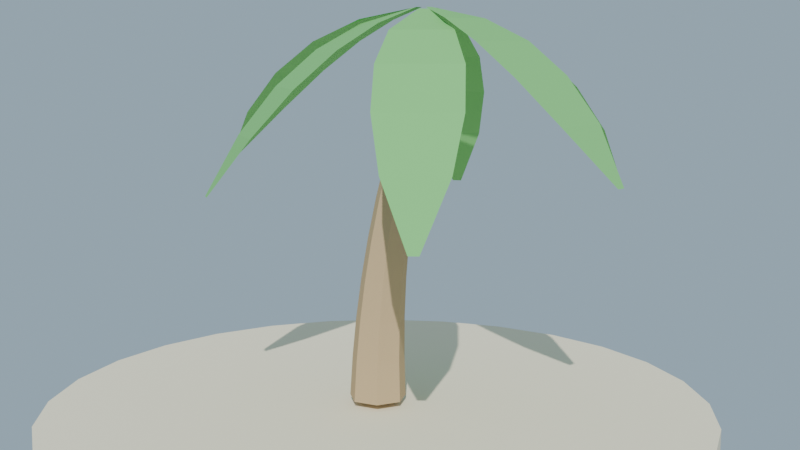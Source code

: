 # Source: palmera_joven_lowpoly.blend  (saved by Blender 4.2.68; exported with 4.5.12 LTS)
import bpy
from mathutils import Matrix  # noqa: F401  (used for matrix-valued properties, if any)

bpy.ops.wm.read_factory_settings(use_empty=True)
scene = bpy.context.scene
scene.name = 'Scene'

# ---- collections
col_collection = bpy.data.collections.new('Collection'); scene.collection.children.link(col_collection)

# ---- materials (node trees are filled in below, after node groups)
mat_mat_tronco_palmerajoven = bpy.data.materials.new('MAT_Tronco_PalmeraJoven')
mat_mat_hoja_palmerajoven = bpy.data.materials.new('MAT_Hoja_PalmeraJoven')
mat_mat_arena_isla = bpy.data.materials.new('MAT_Arena_Isla')
mat_mat_corazon_palmerajoven = bpy.data.materials.new('MAT_Corazon_PalmeraJoven')

# ---- material node trees
mat_mat_tronco_palmerajoven.use_nodes = True; mat_mat_tronco_palmerajoven.node_tree.nodes.clear()
_N = mat_mat_tronco_palmerajoven.node_tree.nodes; _L = mat_mat_tronco_palmerajoven.node_tree.links
n0 = _N.new('ShaderNodeBsdfPrincipled'); n0.name = 'Principled BSDF'; n0.location = (10, 300)
n0.inputs[0].default_value = (0.52, 0.38, 0.22, 1.0)
n0.inputs[2].default_value = 0.95
n0.inputs[13].default_value = 0.08
n1 = _N.new('ShaderNodeOutputMaterial'); n1.name = 'Material Output'; n1.location = (300, 300)
_L.new(n0.outputs[0], n1.inputs[0])
n1.is_active_output = True
mat_mat_hoja_palmerajoven.use_nodes = True; mat_mat_hoja_palmerajoven.node_tree.nodes.clear()
_N = mat_mat_hoja_palmerajoven.node_tree.nodes; _L = mat_mat_hoja_palmerajoven.node_tree.links
n0 = _N.new('ShaderNodeBsdfPrincipled'); n0.name = 'Principled BSDF'; n0.location = (10, 300)
n0.inputs[0].default_value = (0.2, 0.55, 0.18, 1.0)
n0.inputs[2].default_value = 0.85
n0.inputs[13].default_value = 0.08
n1 = _N.new('ShaderNodeOutputMaterial'); n1.name = 'Material Output'; n1.location = (300, 300)
_L.new(n0.outputs[0], n1.inputs[0])
n1.is_active_output = True
mat_mat_arena_isla.use_nodes = True; mat_mat_arena_isla.node_tree.nodes.clear()
_N = mat_mat_arena_isla.node_tree.nodes; _L = mat_mat_arena_isla.node_tree.links
n0 = _N.new('ShaderNodeBsdfPrincipled'); n0.name = 'Principled BSDF'; n0.location = (10, 300)
n0.inputs[0].default_value = (0.92, 0.84, 0.63, 1.0)
n0.inputs[2].default_value = 1.0
n0.inputs[13].default_value = 0.08
n1 = _N.new('ShaderNodeOutputMaterial'); n1.name = 'Material Output'; n1.location = (300, 300)
_L.new(n0.outputs[0], n1.inputs[0])
n1.is_active_output = True
mat_mat_corazon_palmerajoven.use_nodes = True; mat_mat_corazon_palmerajoven.node_tree.nodes.clear()
_N = mat_mat_corazon_palmerajoven.node_tree.nodes; _L = mat_mat_corazon_palmerajoven.node_tree.links
n0 = _N.new('ShaderNodeBsdfPrincipled'); n0.name = 'Principled BSDF'; n0.location = (10, 300)
n0.inputs[0].default_value = (0.42, 0.55, 0.18, 1.0)
n0.inputs[2].default_value = 0.9
n0.inputs[13].default_value = 0.08
n1 = _N.new('ShaderNodeOutputMaterial'); n1.name = 'Material Output'; n1.location = (300, 300)
_L.new(n0.outputs[0], n1.inputs[0])
n1.is_active_output = True

# ---- world
world_mundo = bpy.data.worlds.new('Mundo'); scene.world = world_mundo
world_mundo.use_nodes = True; world_mundo.node_tree.nodes.clear()
_N = world_mundo.node_tree.nodes; _L = world_mundo.node_tree.links
n0 = _N.new('ShaderNodeBackground'); n0.name = 'Background'; n0.location = (10, 300)
n0.inputs[0].default_value = (0.58, 0.79, 0.95, 1.0)
n0.inputs[1].default_value = 0.55
n1 = _N.new('ShaderNodeOutputWorld'); n1.name = 'World Output'; n1.location = (300, 300)
_L.new(n0.outputs[0], n1.inputs[0])
n1.is_active_output = True

# ---- cameras
cam_camera = bpy.data.cameras.new('Camera')

# ---- lights
light_sol = bpy.data.lights.new('SOL', 'SUN')
light_sol.energy = 3.4

# ---- meshes
me_m_tronco_joven = bpy.data.meshes.new('M_Tronco_Joven')
me_m_tronco_joven.from_pydata([(0.19, 0.0, 0.06), (0.1185, 0.1485, 0.06), (-0.04228, 0.1852, 0.06), (-0.1712, 0.08244, 0.06), (-0.1712, -0.08244, 0.06), (-0.04228, -0.1852, 0.06), (0.1185, -0.1485, 0.06), (0.1828, 0.0, 0.3288), (0.1162, 0.1383, 0.3288), (-0.03342, 0.1724, 0.3288), (-0.1534, 0.07674, 0.3288), (-0.1534, -0.07674, 0.3288), (-0.03342, -0.1724, 0.3288), (0.1162, -0.1383, 0.3288), (0.1875, 0.0, 0.5975), (0.1258, 0.128, 0.5975), (-0.01269, 0.1596, 0.5975), (-0.1238, 0.07105, 0.5975), (-0.1238, -0.07105, 0.5975), (-0.01269, -0.1596, 0.5975), (0.1258, -0.128, 0.5975), (0.2041, 0.0, 0.8662), (0.1474, 0.1178, 0.8662), (0.01992, 0.1468, 0.8662), (-0.08227, 0.06535, 0.8662), (-0.08227, -0.06535, 0.8662), (0.01992, -0.1468, 0.8662), (0.1474, -0.1178, 0.8662), (0.2325, 0.0, 1.135), (0.1807, 0.1075, 1.135), (0.0644, 0.1341, 1.135), (-0.02888, 0.05966, 1.135), (-0.02888, -0.05966, 1.135), (0.0644, -0.1341, 1.135), (0.1807, -0.1075, 1.135), (0.2728, 0.0, 1.404), (0.226, 0.09724, 1.404), (0.1208, 0.1213, 1.404), (0.03638, 0.05396, 1.404), (0.03638, -0.05396, 1.404), (0.1208, -0.1213, 1.404), (0.226, -0.09724, 1.404), (0.325, 0.0, 1.673), (0.2831, 0.08698, 1.673), (0.189, 0.1085, 1.673), (0.1135, 0.04827, 1.673), (0.1135, -0.04827, 1.673), (0.189, -0.1085, 1.673), (0.2831, -0.08698, 1.673), (0.3891, 0.0, 1.941), (0.3521, 0.07672, 1.941), (0.2691, 0.09566, 1.941), (0.2025, 0.04257, 1.941), (0.2025, -0.04257, 1.941), (0.2691, -0.09566, 1.941), (0.3521, -0.07672, 1.941), (0.465, 0.0, 2.21), (0.433, 0.06646, 2.21), (0.3611, 0.08287, 2.21), (0.3034, 0.03688, 2.21), (0.3034, -0.03688, 2.21), (0.3611, -0.08287, 2.21), (0.433, -0.06646, 2.21)], [], [(0, 1, 8, 7), (1, 2, 9, 8), (2, 3, 10, 9), (3, 4, 11, 10), (4, 5, 12, 11), (5, 6, 13, 12), (6, 0, 7, 13), (7, 8, 15, 14), (8, 9, 16, 15), (9, 10, 17, 16), (10, 11, 18, 17), (11, 12, 19, 18), (12, 13, 20, 19), (13, 7, 14, 20), (14, 15, 22, 21), (15, 16, 23, 22), (16, 17, 24, 23), (17, 18, 25, 24), (18, 19, 26, 25), (19, 20, 27, 26), (20, 14, 21, 27), (21, 22, 29, 28), (22, 23, 30, 29), (23, 24, 31, 30), (24, 25, 32, 31), (25, 26, 33, 32), (26, 27, 34, 33), (27, 21, 28, 34), (28, 29, 36, 35), (29, 30, 37, 36), (30, 31, 38, 37), (31, 32, 39, 38), (32, 33, 40, 39), (33, 34, 41, 40), (34, 28, 35, 41), (35, 36, 43, 42), (36, 37, 44, 43), (37, 38, 45, 44), (38, 39, 46, 45), (39, 40, 47, 46), (40, 41, 48, 47), (41, 35, 42, 48), (42, 43, 50, 49), (43, 44, 51, 50), (44, 45, 52, 51), (45, 46, 53, 52), (46, 47, 54, 53), (47, 48, 55, 54), (48, 42, 49, 55), (49, 50, 57, 56), (50, 51, 58, 57), (51, 52, 59, 58), (52, 53, 60, 59), (53, 54, 61, 60), (54, 55, 62, 61), (55, 49, 56, 62), (6, 5, 4, 3, 2, 1, 0), (56, 57, 58, 59, 60, 61, 62)])
me_m_tronco_joven.materials.append(mat_mat_tronco_palmerajoven)
me_m_tronco_joven.update()
me_m_fronda_joven_00 = bpy.data.meshes.new('m_fronda_joven_00')
me_m_fronda_joven_00.from_pydata([(0.0, -0.03, 0.4), (0.0, 0.03, 0.4), (0.29, -0.189, 0.356), (0.29, 0.189, 0.356), (0.58, -0.2523, 0.248), (0.58, 0.2523, 0.248), (0.87, -0.2523, 0.076), (0.87, 0.2523, 0.076), (1.16, -0.189, -0.16), (1.16, 0.189, -0.16), (1.45, -0.03, -0.46), (1.45, 0.03, -0.46)], [], [(0, 1, 3, 2), (2, 3, 5, 4), (4, 5, 7, 6), (6, 7, 9, 8), (8, 9, 11, 10)])
me_m_fronda_joven_00.materials.append(mat_mat_hoja_palmerajoven)
me_m_fronda_joven_00.update()
me_m_fronda_joven_01 = bpy.data.meshes.new('m_fronda_joven_01')
me_m_fronda_joven_01.from_pydata([(0.0, -0.03, 0.4), (0.0, 0.03, 0.4), (0.32, -0.189, 0.356), (0.32, 0.189, 0.356), (0.64, -0.2523, 0.248), (0.64, 0.2523, 0.248), (0.96, -0.2523, 0.076), (0.96, 0.2523, 0.076), (1.28, -0.189, -0.16), (1.28, 0.189, -0.16), (1.6, -0.03, -0.46), (1.6, 0.03, -0.46)], [], [(0, 1, 3, 2), (2, 3, 5, 4), (4, 5, 7, 6), (6, 7, 9, 8), (8, 9, 11, 10)])
me_m_fronda_joven_01.materials.append(mat_mat_hoja_palmerajoven)
me_m_fronda_joven_01.update()
me_m_fronda_joven_02 = bpy.data.meshes.new('m_fronda_joven_02')
me_m_fronda_joven_02.from_pydata([(0.0, -0.03, 0.4), (0.0, 0.03, 0.4), (0.29, -0.189, 0.356), (0.29, 0.189, 0.356), (0.58, -0.2523, 0.248), (0.58, 0.2523, 0.248), (0.87, -0.2523, 0.076), (0.87, 0.2523, 0.076), (1.16, -0.189, -0.16), (1.16, 0.189, -0.16), (1.45, -0.03, -0.46), (1.45, 0.03, -0.46)], [], [(0, 1, 3, 2), (2, 3, 5, 4), (4, 5, 7, 6), (6, 7, 9, 8), (8, 9, 11, 10)])
me_m_fronda_joven_02.materials.append(mat_mat_hoja_palmerajoven)
me_m_fronda_joven_02.update()
me_m_fronda_joven_03 = bpy.data.meshes.new('m_fronda_joven_03')
me_m_fronda_joven_03.from_pydata([(0.0, -0.03, 0.4), (0.0, 0.03, 0.4), (0.32, -0.189, 0.356), (0.32, 0.189, 0.356), (0.64, -0.2523, 0.248), (0.64, 0.2523, 0.248), (0.96, -0.2523, 0.076), (0.96, 0.2523, 0.076), (1.28, -0.189, -0.16), (1.28, 0.189, -0.16), (1.6, -0.03, -0.46), (1.6, 0.03, -0.46)], [], [(0, 1, 3, 2), (2, 3, 5, 4), (4, 5, 7, 6), (6, 7, 9, 8), (8, 9, 11, 10)])
me_m_fronda_joven_03.materials.append(mat_mat_hoja_palmerajoven)
me_m_fronda_joven_03.update()
me_m_fronda_joven_04 = bpy.data.meshes.new('m_fronda_joven_04')
me_m_fronda_joven_04.from_pydata([(0.0, -0.03, 0.4), (0.0, 0.03, 0.4), (0.29, -0.189, 0.356), (0.29, 0.189, 0.356), (0.58, -0.2523, 0.248), (0.58, 0.2523, 0.248), (0.87, -0.2523, 0.076), (0.87, 0.2523, 0.076), (1.16, -0.189, -0.16), (1.16, 0.189, -0.16), (1.45, -0.03, -0.46), (1.45, 0.03, -0.46)], [], [(0, 1, 3, 2), (2, 3, 5, 4), (4, 5, 7, 6), (6, 7, 9, 8), (8, 9, 11, 10)])
me_m_fronda_joven_04.materials.append(mat_mat_hoja_palmerajoven)
me_m_fronda_joven_04.update()
me_m_fronda_joven_05 = bpy.data.meshes.new('m_fronda_joven_05')
me_m_fronda_joven_05.from_pydata([(0.0, -0.03, 0.4), (0.0, 0.03, 0.4), (0.32, -0.189, 0.356), (0.32, 0.189, 0.356), (0.64, -0.2523, 0.248), (0.64, 0.2523, 0.248), (0.96, -0.2523, 0.076), (0.96, 0.2523, 0.076), (1.28, -0.189, -0.16), (1.28, 0.189, -0.16), (1.6, -0.03, -0.46), (1.6, 0.03, -0.46)], [], [(0, 1, 3, 2), (2, 3, 5, 4), (4, 5, 7, 6), (6, 7, 9, 8), (8, 9, 11, 10)])
me_m_fronda_joven_05.materials.append(mat_mat_hoja_palmerajoven)
me_m_fronda_joven_05.update()
me_cylinder = bpy.data.meshes.new('Cylinder')
me_cylinder.from_pydata([(0.0, 2.2, -0.12), (0.0, 2.2, 0.12), (0.4895, 2.145, -0.12), (0.4895, 2.145, 0.12), (0.9545, 1.982, -0.12), (0.9545, 1.982, 0.12), (1.372, 1.72, -0.12), (1.372, 1.72, 0.12), (1.72, 1.372, -0.12), (1.72, 1.372, 0.12), (1.982, 0.9545, -0.12), (1.982, 0.9545, 0.12), (2.145, 0.4895, -0.12), (2.145, 0.4895, 0.12), (2.2, 0.0, -0.12), (2.2, 0.0, 0.12), (2.145, -0.4895, -0.12), (2.145, -0.4895, 0.12), (1.982, -0.9545, -0.12), (1.982, -0.9545, 0.12), (1.72, -1.372, -0.12), (1.72, -1.372, 0.12), (1.372, -1.72, -0.12), (1.372, -1.72, 0.12), (0.9545, -1.982, -0.12), (0.9545, -1.982, 0.12), (0.4895, -2.145, -0.12), (0.4895, -2.145, 0.12), (0.0, -2.2, -0.12), (0.0, -2.2, 0.12), (-0.4895, -2.145, -0.12), (-0.4895, -2.145, 0.12), (-0.9545, -1.982, -0.12), (-0.9545, -1.982, 0.12), (-1.372, -1.72, -0.12), (-1.372, -1.72, 0.12), (-1.72, -1.372, -0.12), (-1.72, -1.372, 0.12), (-1.982, -0.9545, -0.12), (-1.982, -0.9545, 0.12), (-2.145, -0.4895, -0.12), (-2.145, -0.4895, 0.12), (-2.2, 0.0, -0.12), (-2.2, 0.0, 0.12), (-2.145, 0.4895, -0.12), (-2.145, 0.4895, 0.12), (-1.982, 0.9545, -0.12), (-1.982, 0.9545, 0.12), (-1.72, 1.372, -0.12), (-1.72, 1.372, 0.12), (-1.372, 1.72, -0.12), (-1.372, 1.72, 0.12), (-0.9545, 1.982, -0.12), (-0.9545, 1.982, 0.12), (-0.4895, 2.145, -0.12), (-0.4895, 2.145, 0.12)], [], [(0, 1, 3, 2), (2, 3, 5, 4), (4, 5, 7, 6), (6, 7, 9, 8), (8, 9, 11, 10), (10, 11, 13, 12), (12, 13, 15, 14), (14, 15, 17, 16), (16, 17, 19, 18), (18, 19, 21, 20), (20, 21, 23, 22), (22, 23, 25, 24), (24, 25, 27, 26), (26, 27, 29, 28), (28, 29, 31, 30), (30, 31, 33, 32), (32, 33, 35, 34), (34, 35, 37, 36), (36, 37, 39, 38), (38, 39, 41, 40), (40, 41, 43, 42), (42, 43, 45, 44), (44, 45, 47, 46), (46, 47, 49, 48), (48, 49, 51, 50), (50, 51, 53, 52), (3, 1, 55, 53, 51, 49, 47, 45, 43, 41, 39, 37, 35, 33, 31, 29, 27, 25, 23, 21, 19, 17, 15, 13, 11, 9, 7, 5), (52, 53, 55, 54), (54, 55, 1, 0), (0, 2, 4, 6, 8, 10, 12, 14, 16, 18, 20, 22, 24, 26, 28, 30, 32, 34, 36, 38, 40, 42, 44, 46, 48, 50, 52, 54)])
_uv = me_cylinder.uv_layers.new(name='UVMap')
_uv.uv.foreach_set('vector', [1.0, 0.5, 1.0, 1.0, 0.9643, 1.0, 0.9643, 0.5, 0.9643, 0.5, 0.9643, 1.0, 0.9286, 1.0, 0.9286, 0.5, 0.9286, 0.5, 0.9286, 1.0, 0.8929, 1.0, 0.8929, 0.5, 0.8929, 0.5, 0.8929, 1.0, 0.8571, 1.0, 0.8571, 0.5, 0.8571, 0.5, 0.8571, 1.0, 0.8214, 1.0, 0.8214, 0.5, 0.8214, 0.5, 0.8214, 1.0, 0.7857, 1.0, 0.7857, 0.5, 0.7857, 0.5, 0.7857, 1.0, 0.75, 1.0, 0.75, 0.5, 0.75, 0.5, 0.75, 1.0, 0.7143, 1.0, 0.7143, 0.5, 0.7143, 0.5, 0.7143, 1.0, 0.6786, 1.0, 0.6786, 0.5, 0.6786, 0.5, 0.6786, 1.0, 0.6429, 1.0, 0.6429, 0.5, 0.6429, 0.5, 0.6429, 1.0, 0.6071, 1.0, 0.6071, 0.5, 0.6071, 0.5, 0.6071, 1.0, 0.5714, 1.0, 0.5714, 0.5, 0.5714, 0.5, 0.5714, 1.0, 0.5357, 1.0, 0.5357, 0.5, 0.5357, 0.5, 0.5357, 1.0, 0.5, 1.0, 0.5, 0.5, 0.5, 0.5, 0.5, 1.0, 0.4643, 1.0, 0.4643, 0.5, 0.4643, 0.5, 0.4643, 1.0, 0.4286, 1.0, 0.4286, 0.5, 0.4286, 0.5, 0.4286, 1.0, 0.3929, 1.0, 0.3929, 0.5, 0.3929, 0.5, 0.3929, 1.0, 0.3571, 1.0, 0.3571, 0.5, 0.3571, 0.5, 0.3571, 1.0, 0.3214, 1.0, 0.3214, 0.5, 0.3214, 0.5, 0.3214, 1.0, 0.2857, 1.0, 0.2857, 0.5, 0.2857, 0.5, 0.2857, 1.0, 0.25, 1.0, 0.25, 0.5, 0.25, 0.5, 0.25, 1.0, 0.2143, 1.0, 0.2143, 0.5, 0.2143, 0.5, 0.2143, 1.0, 0.1786, 1.0, 0.1786, 0.5, 0.1786, 0.5, 0.1786, 1.0, 0.1429, 1.0, 0.1429, 0.5, 0.1429, 0.5, 0.1429, 1.0, 0.1071, 1.0, 0.1071, 0.5, 0.1071, 0.5, 0.1071, 1.0, 0.07143, 1.0, 0.07143, 0.5, 0.3034, 0.484, 0.25, 0.49, 0.1966, 0.484, 0.1459, 0.4662, 0.1004, 0.4376, 0.06236, 0.3996, 0.03377, 0.3541, 0.01602, 0.3034, 0.01, 0.25, 0.01602, 0.1966, 0.03377, 0.1459, 0.06236, 0.1004, 0.1004, 0.06236, 0.1459, 0.03377, 0.1966, 0.01602, 0.25, 0.01, 0.3034, 0.01602, 0.3541, 0.03377, 0.3996, 0.06236, 0.4376, 0.1004, 0.4662, 0.1459, 0.484, 0.1966, 0.49, 0.25, 0.484, 0.3034, 0.4662, 0.3541, 0.4376, 0.3996, 0.3996, 0.4376, 0.3541, 0.4662, 0.07143, 0.5, 0.07143, 1.0, 0.03571, 1.0, 0.03571, 0.5, 0.03571, 0.5, 0.03571, 1.0, 1.565e-07, 1.0, 1.565e-07, 0.5, 0.75, 0.49, 0.8034, 0.484, 0.8541, 0.4662, 0.8996, 0.4376, 0.9376, 0.3996, 0.9662, 0.3541, 0.984, 0.3034, 0.99, 0.25, 0.984, 0.1966, 0.9662, 0.1459, 0.9376, 0.1004, 0.8996, 0.06236, 0.8541, 0.03377, 0.8034, 0.01602, 0.75, 0.01, 0.6966, 0.01602, 0.6459, 0.03377, 0.6004, 0.06236, 0.5624, 0.1004, 0.5338, 0.1459, 0.516, 0.1966, 0.51, 0.25, 0.516, 0.3034, 0.5338, 0.3541, 0.5624, 0.3996, 0.6004, 0.4376, 0.6459, 0.4662, 0.6966, 0.484])
me_cylinder.materials.append(mat_mat_arena_isla)
me_cylinder.update()
me_icosphere = bpy.data.meshes.new('Icosphere')
me_icosphere.from_pydata([(0.0, 0.0, -0.17), (0.123, -0.08937, -0.07603), (-0.04699, -0.1446, -0.07603), (-0.1521, 0.0, -0.07603), (-0.04699, 0.1446, -0.07603), (0.123, 0.08937, -0.07603), (0.04699, -0.1446, 0.07603), (-0.123, -0.08937, 0.07603), (-0.123, 0.08937, 0.07603), (0.04699, 0.1446, 0.07603), (0.1521, 0.0, 0.07603), (0.0, 0.0, 0.17)], [], [(0, 1, 2), (1, 0, 5), (0, 2, 3), (0, 3, 4), (0, 4, 5), (1, 5, 10), (2, 1, 6), (3, 2, 7), (4, 3, 8), (5, 4, 9), (1, 10, 6), (2, 6, 7), (3, 7, 8), (4, 8, 9), (5, 9, 10), (6, 10, 11), (7, 6, 11), (8, 7, 11), (9, 8, 11), (10, 9, 11)])
_uv = me_icosphere.uv_layers.new(name='UVMap')
_uv.uv.foreach_set('vector', [0.1818, 0.0, 0.2727, 0.1575, 0.09091, 0.1575, 0.2727, 0.1575, 0.3636, 0.0, 0.4545, 0.1575, 0.9091, 0.0, 1.0, 0.1575, 0.8182, 0.1575, 0.7273, 0.0, 0.8182, 0.1575, 0.6364, 0.1575, 0.5455, 0.0, 0.6364, 0.1575, 0.4545, 0.1575, 0.2727, 0.1575, 0.4545, 0.1575, 0.3636, 0.3149, 0.09091, 0.1575, 0.2727, 0.1575, 0.1818, 0.3149, 0.8182, 0.1575, 1.0, 0.1575, 0.9091, 0.3149, 0.6364, 0.1575, 0.8182, 0.1575, 0.7273, 0.3149, 0.4545, 0.1575, 0.6364, 0.1575, 0.5455, 0.3149, 0.2727, 0.1575, 0.3636, 0.3149, 0.1818, 0.3149, 0.09091, 0.1575, 0.1818, 0.3149, 0.0, 0.3149, 0.8182, 0.1575, 0.9091, 0.3149, 0.7273, 0.3149, 0.6364, 0.1575, 0.7273, 0.3149, 0.5455, 0.3149, 0.4545, 0.1575, 0.5455, 0.3149, 0.3636, 0.3149, 0.1818, 0.3149, 0.3636, 0.3149, 0.2727, 0.4724, 0.0, 0.3149, 0.1818, 0.3149, 0.09091, 0.4724, 0.7273, 0.3149, 0.9091, 0.3149, 0.8182, 0.4724, 0.5455, 0.3149, 0.7273, 0.3149, 0.6364, 0.4724, 0.3636, 0.3149, 0.5455, 0.3149, 0.4545, 0.4724])
me_icosphere.materials.append(mat_mat_corazon_palmerajoven)
me_icosphere.update()

# ---- objects
ob_sm_tronco_joven = bpy.data.objects.new('SM_Tronco_Joven', me_m_tronco_joven)
ob_sm_fronda_joven_00 = bpy.data.objects.new('SM_Fronda_Joven_00', me_m_fronda_joven_00)
ob_sm_fronda_joven_01 = bpy.data.objects.new('SM_Fronda_Joven_01', me_m_fronda_joven_01)
ob_sm_fronda_joven_02 = bpy.data.objects.new('SM_Fronda_Joven_02', me_m_fronda_joven_02)
ob_sm_fronda_joven_03 = bpy.data.objects.new('SM_Fronda_Joven_03', me_m_fronda_joven_03)
ob_sm_fronda_joven_04 = bpy.data.objects.new('SM_Fronda_Joven_04', me_m_fronda_joven_04)
ob_sm_fronda_joven_05 = bpy.data.objects.new('SM_Fronda_Joven_05', me_m_fronda_joven_05)
ob_sol = bpy.data.objects.new('SOL', light_sol)
ob_base_arena = bpy.data.objects.new('Base_Arena', me_cylinder)
ob_sm_corona_joven = bpy.data.objects.new('SM_Corona_Joven', me_icosphere)
ob_cam_palmerajoven = bpy.data.objects.new('CAM_PalmeraJoven', cam_camera)

# ---- transforms, parenting, visibility, modifiers, constraints
ob_sm_tronco_joven.location = (0.0, 0.0, -0.015)
ob_sm_fronda_joven_00.location = (0.38, 0.0, 2.18)
ob_sm_fronda_joven_00.rotation_euler = (0.0, 0.08727, -0.05236)
ob_sm_fronda_joven_01.location = (0.38, 0.0, 2.18)
ob_sm_fronda_joven_01.rotation_euler = (0.0, 0.1745, 1.152)
ob_sm_fronda_joven_02.location = (0.38, 0.0, 2.18)
ob_sm_fronda_joven_02.rotation_euler = (0.0, 0.2618, 2.042)
ob_sm_fronda_joven_03.location = (0.38, 0.0, 2.18)
ob_sm_fronda_joven_03.rotation_euler = (0.0, 0.08727, 3.246)
ob_sm_fronda_joven_04.location = (0.38, 0.0, 2.18)
ob_sm_fronda_joven_04.rotation_euler = (0.0, 0.1745, 4.136)
ob_sm_fronda_joven_05.location = (0.38, 0.0, 2.18)
ob_sm_fronda_joven_05.rotation_euler = (0.0, 0.2618, 5.341)
ob_sol.location = (0.0, 0.0, 0.0)
ob_sol.rotation_euler = (0.9076, 0.1047, 0.5585)
ob_base_arena.location = (0.0, 0.0, -0.12)
ob_sm_corona_joven.location = (0.38, 0.0, 2.27)
ob_sm_corona_joven.scale = (1.0, 1.0, 0.8)
ob_cam_palmerajoven.location = (4.6, -5.4, 2.4)
ob_cam_palmerajoven.rotation_euler = (1.403, -4.966e-08, 0.6848)

# ---- collection membership
scene.collection.objects.link(ob_sm_tronco_joven)
scene.collection.objects.link(ob_sm_fronda_joven_00)
scene.collection.objects.link(ob_sm_fronda_joven_01)
scene.collection.objects.link(ob_sm_fronda_joven_02)
scene.collection.objects.link(ob_sm_fronda_joven_03)
scene.collection.objects.link(ob_sm_fronda_joven_04)
scene.collection.objects.link(ob_sm_fronda_joven_05)
scene.collection.objects.link(ob_sol)
col_collection.objects.link(ob_base_arena)
col_collection.objects.link(ob_sm_corona_joven)
col_collection.objects.link(ob_cam_palmerajoven)

# ---- scene / render settings (as saved in the file)
scene.camera = ob_cam_palmerajoven
scene.frame_start = 1; scene.frame_end = 250; scene.frame_set(1)
scene.render.engine = 'BLENDER_EEVEE_NEXT'
bpy.context.view_layer.update()
